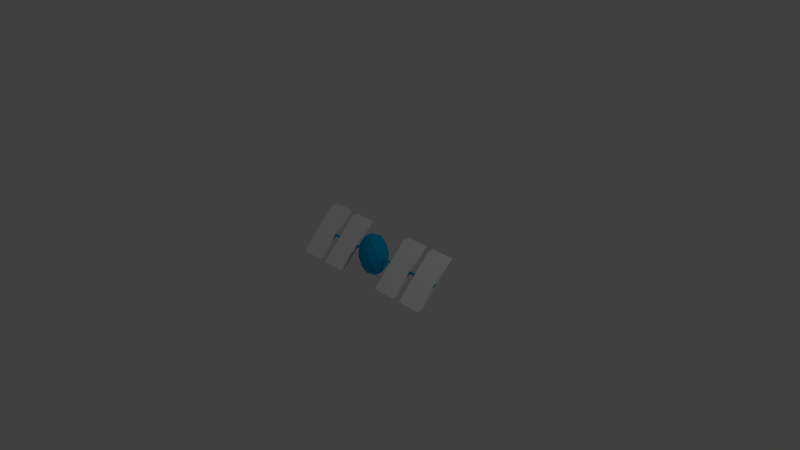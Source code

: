 # Source: Satellite.blend  (saved by Blender 2.73.0; exported with 4.5.12 LTS)
import bpy
from mathutils import Matrix  # noqa: F401  (used for matrix-valued properties, if any)

bpy.ops.wm.read_factory_settings(use_empty=True)
scene = bpy.context.scene
scene.name = 'Scene'

# ---- collections
col_collection_1 = bpy.data.collections.new('Collection 1'); scene.collection.children.link(col_collection_1)

# ---- materials (node trees are filled in below, after node groups)
mat_satellite_screen = bpy.data.materials.new('Satellite_Screen')
mat_satellite_screen.alpha_threshold = 0.0
mat_satellite_screen.use_transparent_shadow = False
mat_satellite_screen.diffuse_color = (1.0, 1.0, 1.0, 1.0)
mat_satellite_screen.roughness = 0.5
mat_satellite_screen.line_color = (0.0, 0.0, 0.0, 1.0)
mat_satellite_pole = bpy.data.materials.new('Satellite_Pole')
mat_satellite_pole.alpha_threshold = 0.0
mat_satellite_pole.use_transparent_shadow = False
mat_satellite_pole.diffuse_color = (0.0, 0.4223, 0.8, 1.0)
mat_satellite_pole.roughness = 0.5

# ---- material node trees

# ---- world
world_world = bpy.data.worlds.new('World'); scene.world = world_world
world_world.color = (0.05088, 0.05088, 0.05088)
world_world.use_sun_shadow = False
world_world.sun_shadow_jitter_overblur = 0.0
world_world.cycles.sampling_method = 'MANUAL'
world_world.cycles.sample_map_resolution = 256

# ---- cameras
cam_camera = bpy.data.cameras.new('Camera')
cam_camera.clip_end = 100.0
cam_camera.lens = 35.0
cam_camera.sensor_width = 32.0
cam_camera.sensor_height = 18.0
cam_camera.ortho_scale = 7.314
cam_camera.dof.focus_distance = 0.0
cam_camera.dof.aperture_fstop = 128.0

# ---- lights
light_lamp = bpy.data.lights.new('Lamp', 'POINT')
light_lamp.transmission_factor = 0.0
light_lamp.cutoff_distance = 30.0
light_lamp.energy = 100.0
light_lamp.shadow_buffer_clip_start = 1.001
light_lamp.shadow_soft_size = 0.1
light_lamp.shadow_maximum_resolution = 0.006
light_lamp.use_absolute_resolution = True
light_lamp.cycles.use_multiple_importance_sampling = False

# ---- meshes
me_plane_009 = bpy.data.meshes.new('Plane.009')
me_plane_009.from_pydata([(4.539, -1.026, 0.05393), (6.54, -1.026, 0.05393), (4.539, 0.9212, 0.05393), (6.54, 0.9212, 0.05393), (1.952, -1.026, 0.05393), (3.953, -1.026, 0.05393), (1.952, 0.9212, 0.05393), (3.953, 0.9212, 0.05393), (-6.491, -1.053, 0.05393), (-4.491, -1.053, 0.05393), (-6.491, 0.9475, 0.05393), (-4.491, 0.9475, 0.05393), (-3.904, -1.026, 0.05393), (-1.903, -1.026, 0.05393), (-3.904, 0.9212, 0.05393), (-1.903, 0.9212, 0.05393), (-3.904, 1.026, -0.05381), (-1.903, 1.026, -0.05381), (-3.904, -0.9213, -0.05381), (-1.903, -0.9213, -0.05381), (-6.491, 1.026, -0.05381), (-4.49, 1.026, -0.05381), (-6.491, -0.9213, -0.05381), (-4.49, -0.9213, -0.05381), (1.952, 1.026, -0.05381), (3.953, 1.026, -0.05381), (1.952, -0.9213, -0.05381), (3.953, -0.9213, -0.05381), (4.539, 1.026, -0.05381), (6.54, 1.026, -0.05381), (4.539, -0.9213, -0.05381), (6.54, -0.9213, -0.05381), (-6.543, -0.03122, 0.03206), (6.51, -0.03122, 0.03206), (-6.543, -0.0244, 0.03781), (6.51, -0.0244, 0.03781), (-6.543, -0.01661, 0.04208), (6.51, -0.01661, 0.04208), (-6.543, -0.00817, 0.04471), (6.51, -0.00817, 0.04471), (-6.543, 0.0006115, 0.0456), (6.51, 0.0006116, 0.0456), (-6.543, 0.009393, 0.04471), (6.51, 0.009393, 0.04471), (-6.543, 0.01784, 0.04208), (6.51, 0.01784, 0.04208), (-6.543, 0.02562, 0.03781), (6.51, 0.02562, 0.03781), (-6.543, 0.03244, 0.03206), (6.51, 0.03244, 0.03206), (-6.543, 0.03804, 0.02505), (6.51, 0.03804, 0.02505), (-6.543, 0.0422, 0.01706), (6.51, 0.0422, 0.01706), (-6.543, 0.04476, 0.00839), (6.51, 0.04476, 0.00839), (-6.543, 0.04562, -0.0006281), (6.51, 0.04562, -0.000628), (-6.543, 0.04476, -0.009646), (6.51, 0.04476, -0.009646), (-6.543, 0.0422, -0.01832), (6.51, 0.0422, -0.01832), (-6.543, 0.03804, -0.02631), (6.51, 0.03804, -0.02631), (-6.543, 0.03244, -0.03331), (6.51, 0.03244, -0.03331), (-6.543, 0.02562, -0.03906), (6.51, 0.02562, -0.03906), (-6.543, 0.01784, -0.04333), (6.51, 0.01784, -0.04333), (-6.543, 0.009393, -0.04597), (6.51, 0.009393, -0.04597), (-6.543, 0.0006114, -0.04685), (6.51, 0.0006116, -0.04685), (-6.543, -0.00817, -0.04597), (6.51, -0.00817, -0.04597), (-6.543, -0.01661, -0.04333), (6.51, -0.01661, -0.04333), (-6.543, -0.0244, -0.03906), (6.51, -0.0244, -0.03906), (-6.543, -0.03122, -0.03331), (6.51, -0.03122, -0.03331), (-6.543, -0.03681, -0.02631), (6.51, -0.03681, -0.02631), (-6.543, -0.04097, -0.01832), (6.51, -0.04097, -0.01832), (-6.543, -0.04353, -0.009646), (6.51, -0.04353, -0.009646), (-6.543, -0.0444, -0.0006281), (6.51, -0.0444, -0.0006279), (-6.543, -0.04353, 0.00839), (6.51, -0.04353, 0.00839), (-6.543, -0.04097, 0.01706), (6.51, -0.04097, 0.01706), (-6.543, -0.03681, 0.02505), (6.51, -0.03681, 0.02505), (-0.01673, 0.5563, 0.5701), (0.8721, 0.4386, 0.05997), (-0.3562, 0.5558, -0.06031), (-1.115, 0.2491, 0.2546), (-0.3562, -0.0575, 0.5695), (0.8721, 0.05962, 0.4492), (0.3228, 0.05872, -0.5707), (-0.9056, -0.0584, -0.4505), (-0.9056, -0.4374, -0.06123), (0.3228, -0.5545, 0.05905), (1.082, -0.2479, -0.2558), (-0.01673, -0.5551, -0.5713), (-0.2163, 0.6535, 0.2997), (0.5057, 0.5847, 0.3704), (0.3062, 0.5844, -8.634e-05), (1.028, 0.2928, 0.2994), (0.5057, 0.3619, 0.5992), (-0.6625, 0.4733, 0.4848), (-0.8621, 0.473, 0.1143), (-0.2163, 0.2931, 0.6699), (-0.8621, 0.1125, 0.4845), (0.3062, 0.001139, 0.5989), (1.152, 0.112, -0.115), (1.152, -0.1108, 0.1138), (-0.01673, 0.3611, -0.3708), (0.7053, 0.2922, -0.3001), (-1.185, 0.112, -0.115), (-0.7387, 0.2922, -0.3001), (-0.7387, -0.291, 0.2989), (-1.185, -0.1108, 0.1138), (0.7053, -0.291, 0.2989), (-0.01673, -0.3599, 0.3696), (0.8286, -0.1113, -0.4857), (-0.3396, 8.418e-05, -0.6001), (-1.062, -0.2915, -0.3007), (-0.3396, -0.5832, -0.00117), (0.8286, -0.4718, -0.1156), (0.1828, -0.2919, -0.6712), (0.6291, -0.4721, -0.4861), (-0.5392, -0.3607, -0.6005), (-0.5392, -0.5835, -0.3717), (0.1828, -0.6523, -0.301)], [], [(0, 1, 3, 2), (4, 5, 7, 6), (8, 9, 11, 10), (12, 13, 15, 14), (16, 17, 19, 18), (20, 21, 23, 22), (24, 25, 27, 26), (28, 29, 31, 30), (32, 33, 35, 34), (34, 35, 37, 36), (36, 37, 39, 38), (38, 39, 41, 40), (40, 41, 43, 42), (42, 43, 45, 44), (44, 45, 47, 46), (46, 47, 49, 48), (48, 49, 51, 50), (50, 51, 53, 52), (52, 53, 55, 54), (54, 55, 57, 56), (56, 57, 59, 58), (58, 59, 61, 60), (60, 61, 63, 62), (62, 63, 65, 64), (64, 65, 67, 66), (66, 67, 69, 68), (68, 69, 71, 70), (70, 71, 73, 72), (72, 73, 75, 74), (74, 75, 77, 76), (76, 77, 79, 78), (78, 79, 81, 80), (80, 81, 83, 82), (82, 83, 85, 84), (84, 85, 87, 86), (86, 87, 89, 88), (88, 89, 91, 90), (90, 91, 93, 92), (35, 33, 95, 93, 91, 89, 87, 85, 83, 81, 79, 77, 75, 73, 71, 69, 67, 65, 63, 61, 59, 57, 55, 53, 51, 49, 47, 45, 43, 41, 39, 37), (94, 95, 33, 32), (92, 93, 95, 94), (32, 34, 36, 38, 40, 42, 44, 46, 48, 50, 52, 54, 56, 58, 60, 62, 64, 66, 68, 70, 72, 74, 76, 78, 80, 82, 84, 86, 88, 90, 92, 94), (96, 109, 108), (97, 109, 111), (96, 108, 113), (96, 113, 115), (96, 115, 112), (97, 111, 118), (98, 110, 120), (99, 114, 122), (100, 116, 124), (101, 117, 126), (97, 118, 121), (98, 120, 123), (99, 122, 125), (100, 124, 127), (101, 126, 119), (102, 128, 133), (103, 129, 135), (104, 130, 136), (105, 131, 137), (106, 132, 134), (134, 137, 107), (134, 132, 137), (132, 105, 137), (137, 136, 107), (137, 131, 136), (131, 104, 136), (136, 135, 107), (136, 130, 135), (130, 103, 135), (135, 133, 107), (135, 129, 133), (129, 102, 133), (133, 134, 107), (133, 128, 134), (128, 106, 134), (119, 132, 106), (119, 126, 132), (126, 105, 132), (127, 131, 105), (127, 124, 131), (124, 104, 131), (125, 130, 104), (125, 122, 130), (122, 103, 130), (123, 129, 103), (123, 120, 129), (120, 102, 129), (121, 128, 102), (121, 118, 128), (118, 106, 128), (126, 127, 105), (126, 117, 127), (117, 100, 127), (124, 125, 104), (124, 116, 125), (116, 99, 125), (122, 123, 103), (122, 114, 123), (114, 98, 123), (120, 121, 102), (120, 110, 121), (110, 97, 121), (118, 119, 106), (118, 111, 119), (111, 101, 119), (112, 117, 101), (112, 115, 117), (115, 100, 117), (115, 116, 100), (115, 113, 116), (113, 99, 116), (113, 114, 99), (113, 108, 114), (108, 98, 114), (111, 112, 101), (111, 109, 112), (109, 96, 112), (108, 110, 98), (108, 109, 110), (109, 97, 110)])
me_plane_009.polygons.foreach_set('material_index', [0, 0, 0, 0, 0, 0, 0, 0, 1, 1, 1, 1, 1, 1, 1, 1, 1, 1, 1, 1, 1, 1, 1, 1, 1, 1, 1, 1, 1, 1, 1, 1, 1, 1, 1, 1, 1, 1, 1, 1, 1, 1, 1, 1, 1, 1, 1, 1, 1, 1, 1, 1, 1, 1, 1, 1, 1, 1, 1, 1, 1, 1, 1, 1, 1, 1, 1, 1, 1, 1, 1, 1, 1, 1, 1, 1, 1, 1, 1, 1, 1, 1, 1, 1, 1, 1, 1, 1, 1, 1, 1, 1, 1, 1, 1, 1, 1, 1, 1, 1, 1, 1, 1, 1, 1, 1, 1, 1, 1, 1, 1, 1, 1, 1, 1, 1, 1, 1, 1, 1, 1, 1])
me_plane_009.materials.append(mat_satellite_screen)
me_plane_009.materials.append(mat_satellite_pole)
me_plane_009.use_remesh_preserve_volume = False
me_plane_009.use_remesh_preserve_attributes = False
me_plane_009.use_mirror_vertex_groups = False
me_plane_009.update()

# ---- objects
ob_plane_005 = bpy.data.objects.new('Plane.005', me_plane_009)
ob_lamp = bpy.data.objects.new('Lamp', light_lamp)
ob_camera = bpy.data.objects.new('Camera', cam_camera)

# ---- transforms, parenting, visibility, modifiers, constraints
ob_plane_005.location = (0.002828, 0.0003261, -9.313e-10)
ob_plane_005.rotation_euler = (3.927, 0.0, 0.0)
ob_plane_005.scale = (0.169, 0.377, 0.3671)
ob_plane_005.lineart.crease_threshold = 0.0
ob_lamp.location = (4.076, 1.005, 5.904)
ob_lamp.rotation_euler = (0.6503, 0.05522, 1.866)
ob_lamp.lock_rotations_4d = False
ob_lamp.empty_display_type = 'ARROWS'
ob_lamp.color = (0.0, 0.0, 0.0, 0.0)
ob_lamp.lineart.crease_threshold = 0.0
ob_camera.location = (7.481, -6.508, 5.344)
ob_camera.rotation_euler = (1.109, 0.01082, 0.8149)
ob_camera.lock_rotations_4d = False
ob_camera.empty_display_type = 'ARROWS'
ob_camera.color = (0.0, 0.0, 0.0, 0.0)
ob_camera.display_type = 'WIRE'
ob_camera.lineart.crease_threshold = 0.0

# ---- collection membership
col_collection_1.objects.link(ob_plane_005)
col_collection_1.objects.link(ob_lamp)
col_collection_1.objects.link(ob_camera)

# ---- scene / render settings (as saved in the file)
scene.camera = ob_camera
scene.frame_start = 1; scene.frame_end = 250; scene.frame_set(1)
scene.render.engine = 'BLENDER_EEVEE_NEXT'
scene.render.resolution_percentage = 50
scene.render.dither_intensity = 0.0
scene.cycles.use_denoising = False
scene.cycles.samples = 10
scene.cycles.sampling_pattern = 'TABULATED_SOBOL'
scene.cycles.light_sampling_threshold = 0.0
scene.cycles.use_adaptive_sampling = False
scene.cycles.use_light_tree = False
scene.cycles.blur_glossy = 0.0
scene.cycles.pixel_filter_type = 'GAUSSIAN'
scene.cycles.sample_clamp_indirect = 0.0
scene.view_settings.view_transform = 'Standard'
bpy.context.view_layer.update()
